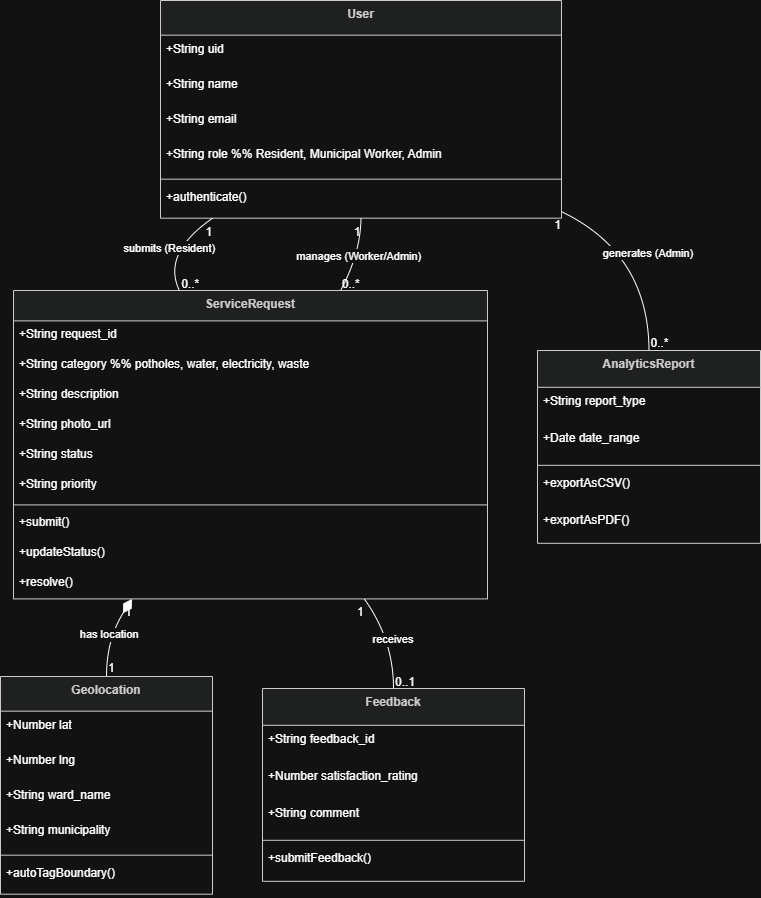

The diagram above was exported from draw.io. Its source (the exported page's mxGraphModel, read from the mxfile embedded in the PNG):
<mxGraphModel dx="1976" dy="1144" grid="1" gridSize="10" guides="1" tooltips="1" connect="1" arrows="1" fold="1" page="1" pageScale="1" pageWidth="850" pageHeight="1100" math="0" shadow="0">
  <root>
    <mxCell id="0" />
    <mxCell id="1" parent="0" />
    <mxCell id="mSvVhb4VlXFgJVQUDHZH-1" parent="1" style="swimlane;fontStyle=1;align=center;verticalAlign=top;childLayout=stackLayout;horizontal=1;startSize=34.666666666666664;horizontalStack=0;resizeParent=1;resizeParentMax=0;resizeLast=0;collapsible=0;marginBottom=0;fillColor=light-dark(#eeeeee,#1f2020);strokeColor=light-dark(#999999,#cccccc);fontColor=light-dark(#333333,#cccccc);" value="User" vertex="1">
      <mxGeometry height="217.66666666666666" width="401" x="180" y="20" as="geometry" />
    </mxCell>
    <mxCell id="mSvVhb4VlXFgJVQUDHZH-2" parent="mSvVhb4VlXFgJVQUDHZH-1" style="text;strokeColor=none;fillColor=none;align=left;verticalAlign=top;spacingLeft=4;spacingRight=4;overflow=hidden;rotatable=0;points=[[0,0.5],[1,0.5]];portConstraint=eastwest;" value="+String uid" vertex="1">
      <mxGeometry height="35" width="401" y="34.666666666666664" as="geometry" />
    </mxCell>
    <mxCell id="mSvVhb4VlXFgJVQUDHZH-3" parent="mSvVhb4VlXFgJVQUDHZH-1" style="text;strokeColor=none;fillColor=none;align=left;verticalAlign=top;spacingLeft=4;spacingRight=4;overflow=hidden;rotatable=0;points=[[0,0.5],[1,0.5]];portConstraint=eastwest;" value="+String name" vertex="1">
      <mxGeometry height="35" width="401" y="69.66666666666666" as="geometry" />
    </mxCell>
    <mxCell id="mSvVhb4VlXFgJVQUDHZH-4" parent="mSvVhb4VlXFgJVQUDHZH-1" style="text;strokeColor=none;fillColor=none;align=left;verticalAlign=top;spacingLeft=4;spacingRight=4;overflow=hidden;rotatable=0;points=[[0,0.5],[1,0.5]];portConstraint=eastwest;" value="+String email" vertex="1">
      <mxGeometry height="35" width="401" y="104.66666666666666" as="geometry" />
    </mxCell>
    <mxCell id="mSvVhb4VlXFgJVQUDHZH-5" parent="mSvVhb4VlXFgJVQUDHZH-1" style="text;strokeColor=none;fillColor=none;align=left;verticalAlign=top;spacingLeft=4;spacingRight=4;overflow=hidden;rotatable=0;points=[[0,0.5],[1,0.5]];portConstraint=eastwest;" value="+String role %% Resident, Municipal Worker, Admin" vertex="1">
      <mxGeometry height="35" width="401" y="139.66666666666666" as="geometry" />
    </mxCell>
    <mxCell id="mSvVhb4VlXFgJVQUDHZH-6" parent="mSvVhb4VlXFgJVQUDHZH-1" style="line;strokeWidth=1;fillColor=none;align=left;verticalAlign=middle;spacingTop=-1;spacingLeft=3;spacingRight=3;rotatable=0;labelPosition=right;points=[];portConstraint=eastwest;strokeColor=inherit;" vertex="1">
      <mxGeometry height="8" width="401" y="174.66666666666666" as="geometry" />
    </mxCell>
    <mxCell id="mSvVhb4VlXFgJVQUDHZH-7" parent="mSvVhb4VlXFgJVQUDHZH-1" style="text;strokeColor=none;fillColor=none;align=left;verticalAlign=top;spacingLeft=4;spacingRight=4;overflow=hidden;rotatable=0;points=[[0,0.5],[1,0.5]];portConstraint=eastwest;" value="+authenticate()" vertex="1">
      <mxGeometry height="35" width="401" y="182.66666666666666" as="geometry" />
    </mxCell>
    <mxCell id="mSvVhb4VlXFgJVQUDHZH-8" parent="1" style="swimlane;fontStyle=1;align=center;verticalAlign=top;childLayout=stackLayout;horizontal=1;startSize=30.4;horizontalStack=0;resizeParent=1;resizeParentMax=0;resizeLast=0;collapsible=0;marginBottom=0;fillColor=light-dark(#eeeeee,#1f2020);strokeColor=light-dark(#999999,#cccccc);fontColor=light-dark(#333333,#cccccc);" value="ServiceRequest" vertex="1">
      <mxGeometry height="308.4" width="474" x="33" y="310" as="geometry" />
    </mxCell>
    <mxCell id="mSvVhb4VlXFgJVQUDHZH-9" parent="mSvVhb4VlXFgJVQUDHZH-8" style="text;strokeColor=none;fillColor=none;align=left;verticalAlign=top;spacingLeft=4;spacingRight=4;overflow=hidden;rotatable=0;points=[[0,0.5],[1,0.5]];portConstraint=eastwest;" value="+String request_id" vertex="1">
      <mxGeometry height="30" width="474" y="30.4" as="geometry" />
    </mxCell>
    <mxCell id="mSvVhb4VlXFgJVQUDHZH-10" parent="mSvVhb4VlXFgJVQUDHZH-8" style="text;strokeColor=none;fillColor=none;align=left;verticalAlign=top;spacingLeft=4;spacingRight=4;overflow=hidden;rotatable=0;points=[[0,0.5],[1,0.5]];portConstraint=eastwest;" value="+String category %% potholes, water, electricity, waste" vertex="1">
      <mxGeometry height="30" width="474" y="60.4" as="geometry" />
    </mxCell>
    <mxCell id="mSvVhb4VlXFgJVQUDHZH-11" parent="mSvVhb4VlXFgJVQUDHZH-8" style="text;strokeColor=none;fillColor=none;align=left;verticalAlign=top;spacingLeft=4;spacingRight=4;overflow=hidden;rotatable=0;points=[[0,0.5],[1,0.5]];portConstraint=eastwest;" value="+String description" vertex="1">
      <mxGeometry height="30" width="474" y="90.4" as="geometry" />
    </mxCell>
    <mxCell id="mSvVhb4VlXFgJVQUDHZH-12" parent="mSvVhb4VlXFgJVQUDHZH-8" style="text;strokeColor=none;fillColor=none;align=left;verticalAlign=top;spacingLeft=4;spacingRight=4;overflow=hidden;rotatable=0;points=[[0,0.5],[1,0.5]];portConstraint=eastwest;" value="+String photo_url" vertex="1">
      <mxGeometry height="30" width="474" y="120.4" as="geometry" />
    </mxCell>
    <mxCell id="mSvVhb4VlXFgJVQUDHZH-13" parent="mSvVhb4VlXFgJVQUDHZH-8" style="text;strokeColor=none;fillColor=none;align=left;verticalAlign=top;spacingLeft=4;spacingRight=4;overflow=hidden;rotatable=0;points=[[0,0.5],[1,0.5]];portConstraint=eastwest;" value="+String status" vertex="1">
      <mxGeometry height="30" width="474" y="150.4" as="geometry" />
    </mxCell>
    <mxCell id="mSvVhb4VlXFgJVQUDHZH-14" parent="mSvVhb4VlXFgJVQUDHZH-8" style="text;strokeColor=none;fillColor=none;align=left;verticalAlign=top;spacingLeft=4;spacingRight=4;overflow=hidden;rotatable=0;points=[[0,0.5],[1,0.5]];portConstraint=eastwest;" value="+String priority" vertex="1">
      <mxGeometry height="30" width="474" y="180.4" as="geometry" />
    </mxCell>
    <mxCell id="mSvVhb4VlXFgJVQUDHZH-15" parent="mSvVhb4VlXFgJVQUDHZH-8" style="line;strokeWidth=1;fillColor=none;align=left;verticalAlign=middle;spacingTop=-1;spacingLeft=3;spacingRight=3;rotatable=0;labelPosition=right;points=[];portConstraint=eastwest;strokeColor=inherit;" vertex="1">
      <mxGeometry height="8" width="474" y="210.4" as="geometry" />
    </mxCell>
    <mxCell id="mSvVhb4VlXFgJVQUDHZH-16" parent="mSvVhb4VlXFgJVQUDHZH-8" style="text;strokeColor=none;fillColor=none;align=left;verticalAlign=top;spacingLeft=4;spacingRight=4;overflow=hidden;rotatable=0;points=[[0,0.5],[1,0.5]];portConstraint=eastwest;" value="+submit()" vertex="1">
      <mxGeometry height="30" width="474" y="218.4" as="geometry" />
    </mxCell>
    <mxCell id="mSvVhb4VlXFgJVQUDHZH-17" parent="mSvVhb4VlXFgJVQUDHZH-8" style="text;strokeColor=none;fillColor=none;align=left;verticalAlign=top;spacingLeft=4;spacingRight=4;overflow=hidden;rotatable=0;points=[[0,0.5],[1,0.5]];portConstraint=eastwest;" value="+updateStatus()" vertex="1">
      <mxGeometry height="30" width="474" y="248.4" as="geometry" />
    </mxCell>
    <mxCell id="mSvVhb4VlXFgJVQUDHZH-18" parent="mSvVhb4VlXFgJVQUDHZH-8" style="text;strokeColor=none;fillColor=none;align=left;verticalAlign=top;spacingLeft=4;spacingRight=4;overflow=hidden;rotatable=0;points=[[0,0.5],[1,0.5]];portConstraint=eastwest;" value="+resolve()" vertex="1">
      <mxGeometry height="30" width="474" y="278.4" as="geometry" />
    </mxCell>
    <mxCell id="mSvVhb4VlXFgJVQUDHZH-19" parent="1" style="swimlane;fontStyle=1;align=center;verticalAlign=top;childLayout=stackLayout;horizontal=1;startSize=34.666666666666664;horizontalStack=0;resizeParent=1;resizeParentMax=0;resizeLast=0;collapsible=0;marginBottom=0;fillColor=light-dark(#eeeeee,#1f2020);strokeColor=light-dark(#999999,#cccccc);fontColor=light-dark(#333333,#cccccc);" value="Geolocation" vertex="1">
      <mxGeometry height="217.66666666666666" width="212" x="20" y="696" as="geometry" />
    </mxCell>
    <mxCell id="mSvVhb4VlXFgJVQUDHZH-20" parent="mSvVhb4VlXFgJVQUDHZH-19" style="text;strokeColor=none;fillColor=none;align=left;verticalAlign=top;spacingLeft=4;spacingRight=4;overflow=hidden;rotatable=0;points=[[0,0.5],[1,0.5]];portConstraint=eastwest;" value="+Number lat" vertex="1">
      <mxGeometry height="35" width="212" y="34.666666666666664" as="geometry" />
    </mxCell>
    <mxCell id="mSvVhb4VlXFgJVQUDHZH-21" parent="mSvVhb4VlXFgJVQUDHZH-19" style="text;strokeColor=none;fillColor=none;align=left;verticalAlign=top;spacingLeft=4;spacingRight=4;overflow=hidden;rotatable=0;points=[[0,0.5],[1,0.5]];portConstraint=eastwest;" value="+Number lng" vertex="1">
      <mxGeometry height="35" width="212" y="69.66666666666666" as="geometry" />
    </mxCell>
    <mxCell id="mSvVhb4VlXFgJVQUDHZH-22" parent="mSvVhb4VlXFgJVQUDHZH-19" style="text;strokeColor=none;fillColor=none;align=left;verticalAlign=top;spacingLeft=4;spacingRight=4;overflow=hidden;rotatable=0;points=[[0,0.5],[1,0.5]];portConstraint=eastwest;" value="+String ward_name" vertex="1">
      <mxGeometry height="35" width="212" y="104.66666666666666" as="geometry" />
    </mxCell>
    <mxCell id="mSvVhb4VlXFgJVQUDHZH-23" parent="mSvVhb4VlXFgJVQUDHZH-19" style="text;strokeColor=none;fillColor=none;align=left;verticalAlign=top;spacingLeft=4;spacingRight=4;overflow=hidden;rotatable=0;points=[[0,0.5],[1,0.5]];portConstraint=eastwest;" value="+String municipality" vertex="1">
      <mxGeometry height="35" width="212" y="139.66666666666666" as="geometry" />
    </mxCell>
    <mxCell id="mSvVhb4VlXFgJVQUDHZH-24" parent="mSvVhb4VlXFgJVQUDHZH-19" style="line;strokeWidth=1;fillColor=none;align=left;verticalAlign=middle;spacingTop=-1;spacingLeft=3;spacingRight=3;rotatable=0;labelPosition=right;points=[];portConstraint=eastwest;strokeColor=inherit;" vertex="1">
      <mxGeometry height="8" width="212" y="174.66666666666666" as="geometry" />
    </mxCell>
    <mxCell id="mSvVhb4VlXFgJVQUDHZH-25" parent="mSvVhb4VlXFgJVQUDHZH-19" style="text;strokeColor=none;fillColor=none;align=left;verticalAlign=top;spacingLeft=4;spacingRight=4;overflow=hidden;rotatable=0;points=[[0,0.5],[1,0.5]];portConstraint=eastwest;" value="+autoTagBoundary()" vertex="1">
      <mxGeometry height="35" width="212" y="182.66666666666666" as="geometry" />
    </mxCell>
    <mxCell id="mSvVhb4VlXFgJVQUDHZH-26" parent="1" style="swimlane;fontStyle=1;align=center;verticalAlign=top;childLayout=stackLayout;horizontal=1;startSize=36.8;horizontalStack=0;resizeParent=1;resizeParentMax=0;resizeLast=0;collapsible=0;marginBottom=0;fillColor=light-dark(#eeeeee,#1f2020);strokeColor=light-dark(#999999,#cccccc);fontColor=light-dark(#333333,#cccccc);" value="Feedback" vertex="1">
      <mxGeometry height="192.8" width="262" x="282" y="708" as="geometry" />
    </mxCell>
    <mxCell id="mSvVhb4VlXFgJVQUDHZH-27" parent="mSvVhb4VlXFgJVQUDHZH-26" style="text;strokeColor=none;fillColor=none;align=left;verticalAlign=top;spacingLeft=4;spacingRight=4;overflow=hidden;rotatable=0;points=[[0,0.5],[1,0.5]];portConstraint=eastwest;" value="+String feedback_id" vertex="1">
      <mxGeometry height="37" width="262" y="36.8" as="geometry" />
    </mxCell>
    <mxCell id="mSvVhb4VlXFgJVQUDHZH-28" parent="mSvVhb4VlXFgJVQUDHZH-26" style="text;strokeColor=none;fillColor=none;align=left;verticalAlign=top;spacingLeft=4;spacingRight=4;overflow=hidden;rotatable=0;points=[[0,0.5],[1,0.5]];portConstraint=eastwest;" value="+Number satisfaction_rating" vertex="1">
      <mxGeometry height="37" width="262" y="73.8" as="geometry" />
    </mxCell>
    <mxCell id="mSvVhb4VlXFgJVQUDHZH-29" parent="mSvVhb4VlXFgJVQUDHZH-26" style="text;strokeColor=none;fillColor=none;align=left;verticalAlign=top;spacingLeft=4;spacingRight=4;overflow=hidden;rotatable=0;points=[[0,0.5],[1,0.5]];portConstraint=eastwest;" value="+String comment" vertex="1">
      <mxGeometry height="37" width="262" y="110.8" as="geometry" />
    </mxCell>
    <mxCell id="mSvVhb4VlXFgJVQUDHZH-30" parent="mSvVhb4VlXFgJVQUDHZH-26" style="line;strokeWidth=1;fillColor=none;align=left;verticalAlign=middle;spacingTop=-1;spacingLeft=3;spacingRight=3;rotatable=0;labelPosition=right;points=[];portConstraint=eastwest;strokeColor=inherit;" vertex="1">
      <mxGeometry height="8" width="262" y="147.8" as="geometry" />
    </mxCell>
    <mxCell id="mSvVhb4VlXFgJVQUDHZH-31" parent="mSvVhb4VlXFgJVQUDHZH-26" style="text;strokeColor=none;fillColor=none;align=left;verticalAlign=top;spacingLeft=4;spacingRight=4;overflow=hidden;rotatable=0;points=[[0,0.5],[1,0.5]];portConstraint=eastwest;" value="+submitFeedback()" vertex="1">
      <mxGeometry height="37" width="262" y="155.8" as="geometry" />
    </mxCell>
    <mxCell id="mSvVhb4VlXFgJVQUDHZH-32" parent="1" style="swimlane;fontStyle=1;align=center;verticalAlign=top;childLayout=stackLayout;horizontal=1;startSize=36.8;horizontalStack=0;resizeParent=1;resizeParentMax=0;resizeLast=0;collapsible=0;marginBottom=0;fillColor=light-dark(#eeeeee,#1f2020);strokeColor=light-dark(#999999,#cccccc);fontColor=light-dark(#333333,#cccccc);" value="AnalyticsReport" vertex="1">
      <mxGeometry height="192.8" width="223" x="557" y="370" as="geometry" />
    </mxCell>
    <mxCell id="mSvVhb4VlXFgJVQUDHZH-33" parent="mSvVhb4VlXFgJVQUDHZH-32" style="text;strokeColor=none;fillColor=none;align=left;verticalAlign=top;spacingLeft=4;spacingRight=4;overflow=hidden;rotatable=0;points=[[0,0.5],[1,0.5]];portConstraint=eastwest;" value="+String report_type" vertex="1">
      <mxGeometry height="37" width="223" y="36.8" as="geometry" />
    </mxCell>
    <mxCell id="mSvVhb4VlXFgJVQUDHZH-34" parent="mSvVhb4VlXFgJVQUDHZH-32" style="text;strokeColor=none;fillColor=none;align=left;verticalAlign=top;spacingLeft=4;spacingRight=4;overflow=hidden;rotatable=0;points=[[0,0.5],[1,0.5]];portConstraint=eastwest;" value="+Date date_range" vertex="1">
      <mxGeometry height="37" width="223" y="73.8" as="geometry" />
    </mxCell>
    <mxCell id="mSvVhb4VlXFgJVQUDHZH-35" parent="mSvVhb4VlXFgJVQUDHZH-32" style="line;strokeWidth=1;fillColor=none;align=left;verticalAlign=middle;spacingTop=-1;spacingLeft=3;spacingRight=3;rotatable=0;labelPosition=right;points=[];portConstraint=eastwest;strokeColor=inherit;" vertex="1">
      <mxGeometry height="8" width="223" y="110.8" as="geometry" />
    </mxCell>
    <mxCell id="mSvVhb4VlXFgJVQUDHZH-36" parent="mSvVhb4VlXFgJVQUDHZH-32" style="text;strokeColor=none;fillColor=none;align=left;verticalAlign=top;spacingLeft=4;spacingRight=4;overflow=hidden;rotatable=0;points=[[0,0.5],[1,0.5]];portConstraint=eastwest;" value="+exportAsCSV()" vertex="1">
      <mxGeometry height="37" width="223" y="118.8" as="geometry" />
    </mxCell>
    <mxCell id="mSvVhb4VlXFgJVQUDHZH-37" parent="mSvVhb4VlXFgJVQUDHZH-32" style="text;strokeColor=none;fillColor=none;align=left;verticalAlign=top;spacingLeft=4;spacingRight=4;overflow=hidden;rotatable=0;points=[[0,0.5],[1,0.5]];portConstraint=eastwest;" value="+exportAsPDF()" vertex="1">
      <mxGeometry height="37" width="223" y="155.8" as="geometry" />
    </mxCell>
    <mxCell id="mSvVhb4VlXFgJVQUDHZH-38" edge="1" parent="1" source="mSvVhb4VlXFgJVQUDHZH-1" style="curved=1;startArrow=none;endArrow=none;exitX=0.13;exitY=1;entryX=0.35;entryY=0;rounded=0;" target="mSvVhb4VlXFgJVQUDHZH-8" value="submits (Resident)">
      <mxGeometry relative="1" as="geometry">
        <Array as="points">
          <mxPoint x="181" y="273" />
        </Array>
      </mxGeometry>
    </mxCell>
    <mxCell id="mSvVhb4VlXFgJVQUDHZH-39" parent="mSvVhb4VlXFgJVQUDHZH-38" style="edgeLabel;resizable=0;labelBackgroundColor=none;fontSize=12;align=right;verticalAlign=top;" value="1" vertex="1">
      <mxGeometry relative="1" x="-1" as="geometry" />
    </mxCell>
    <mxCell id="mSvVhb4VlXFgJVQUDHZH-40" parent="mSvVhb4VlXFgJVQUDHZH-38" style="edgeLabel;resizable=0;labelBackgroundColor=none;fontSize=12;align=left;verticalAlign=bottom;" value="0..*" vertex="1">
      <mxGeometry relative="1" x="1" as="geometry" />
    </mxCell>
    <mxCell id="mSvVhb4VlXFgJVQUDHZH-41" edge="1" parent="1" source="mSvVhb4VlXFgJVQUDHZH-1" style="curved=1;startArrow=none;endArrow=none;exitX=0.5;exitY=1;entryX=0.69;entryY=0;rounded=0;" target="mSvVhb4VlXFgJVQUDHZH-8" value="manages (Worker/Admin)">
      <mxGeometry relative="1" as="geometry">
        <Array as="points">
          <mxPoint x="380" y="273" />
        </Array>
      </mxGeometry>
    </mxCell>
    <mxCell id="mSvVhb4VlXFgJVQUDHZH-42" parent="mSvVhb4VlXFgJVQUDHZH-41" style="edgeLabel;resizable=0;labelBackgroundColor=none;fontSize=12;align=right;verticalAlign=top;" value="1" vertex="1">
      <mxGeometry relative="1" x="-1" as="geometry" />
    </mxCell>
    <mxCell id="mSvVhb4VlXFgJVQUDHZH-43" parent="mSvVhb4VlXFgJVQUDHZH-41" style="edgeLabel;resizable=0;labelBackgroundColor=none;fontSize=12;align=left;verticalAlign=bottom;" value="0..*" vertex="1">
      <mxGeometry relative="1" x="1" as="geometry" />
    </mxCell>
    <mxCell id="mSvVhb4VlXFgJVQUDHZH-44" edge="1" parent="1" source="mSvVhb4VlXFgJVQUDHZH-8" style="curved=1;startArrow=diamondThin;startSize=14;startFill=1;endArrow=none;exitX=0.25;exitY=1;entryX=0.5;entryY=0;rounded=0;" target="mSvVhb4VlXFgJVQUDHZH-19" value="has location">
      <mxGeometry relative="1" as="geometry">
        <Array as="points">
          <mxPoint x="126" y="659" />
        </Array>
      </mxGeometry>
    </mxCell>
    <mxCell id="mSvVhb4VlXFgJVQUDHZH-45" parent="mSvVhb4VlXFgJVQUDHZH-44" style="edgeLabel;resizable=0;labelBackgroundColor=none;fontSize=12;align=right;verticalAlign=top;" value="1" vertex="1">
      <mxGeometry relative="1" x="-1" as="geometry" />
    </mxCell>
    <mxCell id="mSvVhb4VlXFgJVQUDHZH-46" parent="mSvVhb4VlXFgJVQUDHZH-44" style="edgeLabel;resizable=0;labelBackgroundColor=none;fontSize=12;align=left;verticalAlign=bottom;" value="1" vertex="1">
      <mxGeometry relative="1" x="1" as="geometry" />
    </mxCell>
    <mxCell id="mSvVhb4VlXFgJVQUDHZH-47" edge="1" parent="1" source="mSvVhb4VlXFgJVQUDHZH-8" style="curved=1;startArrow=none;endArrow=none;exitX=0.74;exitY=1;entryX=0.5;entryY=0;rounded=0;" target="mSvVhb4VlXFgJVQUDHZH-26" value="receives">
      <mxGeometry relative="1" as="geometry">
        <Array as="points">
          <mxPoint x="413" y="659" />
        </Array>
      </mxGeometry>
    </mxCell>
    <mxCell id="mSvVhb4VlXFgJVQUDHZH-48" parent="mSvVhb4VlXFgJVQUDHZH-47" style="edgeLabel;resizable=0;labelBackgroundColor=none;fontSize=12;align=right;verticalAlign=top;" value="1" vertex="1">
      <mxGeometry relative="1" x="-1" as="geometry" />
    </mxCell>
    <mxCell id="mSvVhb4VlXFgJVQUDHZH-49" parent="mSvVhb4VlXFgJVQUDHZH-47" style="edgeLabel;resizable=0;labelBackgroundColor=none;fontSize=12;align=left;verticalAlign=bottom;" value="0..1" vertex="1">
      <mxGeometry relative="1" x="1" as="geometry" />
    </mxCell>
    <mxCell id="mSvVhb4VlXFgJVQUDHZH-50" edge="1" parent="1" source="mSvVhb4VlXFgJVQUDHZH-1" style="curved=1;startArrow=none;endArrow=none;exitX=1;exitY=0.97;entryX=0.5;entryY=0;rounded=0;" target="mSvVhb4VlXFgJVQUDHZH-32" value="generates (Admin)">
      <mxGeometry relative="1" as="geometry">
        <Array as="points">
          <mxPoint x="668" y="273" />
        </Array>
      </mxGeometry>
    </mxCell>
    <mxCell id="mSvVhb4VlXFgJVQUDHZH-51" parent="mSvVhb4VlXFgJVQUDHZH-50" style="edgeLabel;resizable=0;labelBackgroundColor=none;fontSize=12;align=right;verticalAlign=top;" value="1" vertex="1">
      <mxGeometry relative="1" x="-1" as="geometry" />
    </mxCell>
    <mxCell id="mSvVhb4VlXFgJVQUDHZH-52" parent="mSvVhb4VlXFgJVQUDHZH-50" style="edgeLabel;resizable=0;labelBackgroundColor=none;fontSize=12;align=left;verticalAlign=bottom;" value="0..*" vertex="1">
      <mxGeometry relative="1" x="1" as="geometry" />
    </mxCell>
  </root>
</mxGraphModel>